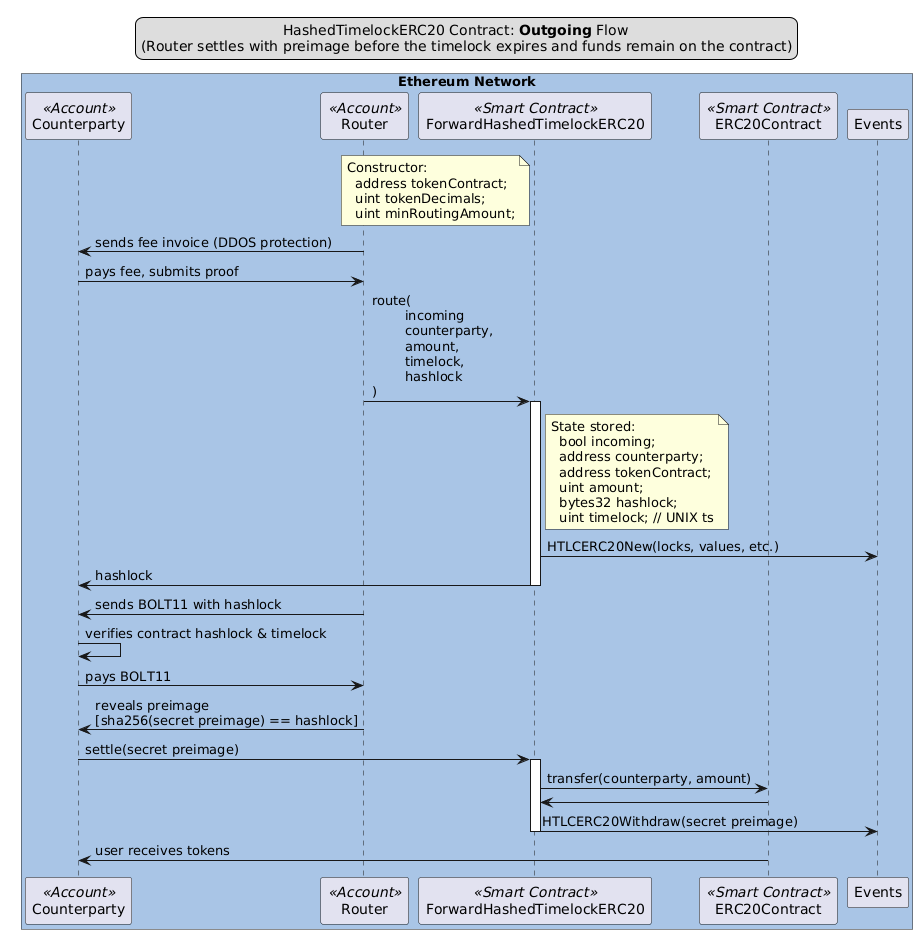

The diagram above was rendered by PlantUML. Its source (embedded in the PNG):
@startuml
skinparam BoxPadding 20

legend top
\t\t\t\tHashedTimelockERC20 Contract: **Outgoing** Flow
(Router settles with preimage before the timelock expires and funds remain on the contract)
end legend

box "Ethereum Network" #A9C5E6
participant Counterparty as counterparty << Account >>
participant Router as router << Account >>
participant ForwardHashedTimelockERC20 as htlc << Smart Contract >>
participant ERC20Contract as token << Smart Contract >>
participant Events as events
end box

note left of htlc
Constructor:
  address tokenContract;
  uint tokenDecimals;
  uint minRoutingAmount;
end note

router->counterparty:sends fee invoice (DDOS protection)
counterparty->router:pays fee, submits proof

router->htlc:route(\n\tincoming\n\tcounterparty,\n\tamount,\n\ttimelock,\n\thashlock\n)

note right of htlc
State stored:
  bool incoming;
  address counterparty;
  address tokenContract;
  uint amount;
  bytes32 hashlock;
  uint timelock; // UNIX ts
end note

activate htlc
  htlc->events:HTLCERC20New(locks, values, etc.)
  htlc->counterparty:hashlock
deactivate htlc

router->counterparty:sends BOLT11 with hashlock

counterparty->counterparty:verifies contract hashlock & timelock
counterparty->router:pays BOLT11

router->counterparty:reveals preimage\n[sha256(secret preimage) == hashlock]

counterparty->htlc:settle(secret preimage)

activate htlc
  htlc->token:transfer(counterparty, amount)
  token->htlc
  htlc->events:HTLCERC20Withdraw(secret preimage)
deactivate htlc

token->counterparty:user receives tokens
@enduml